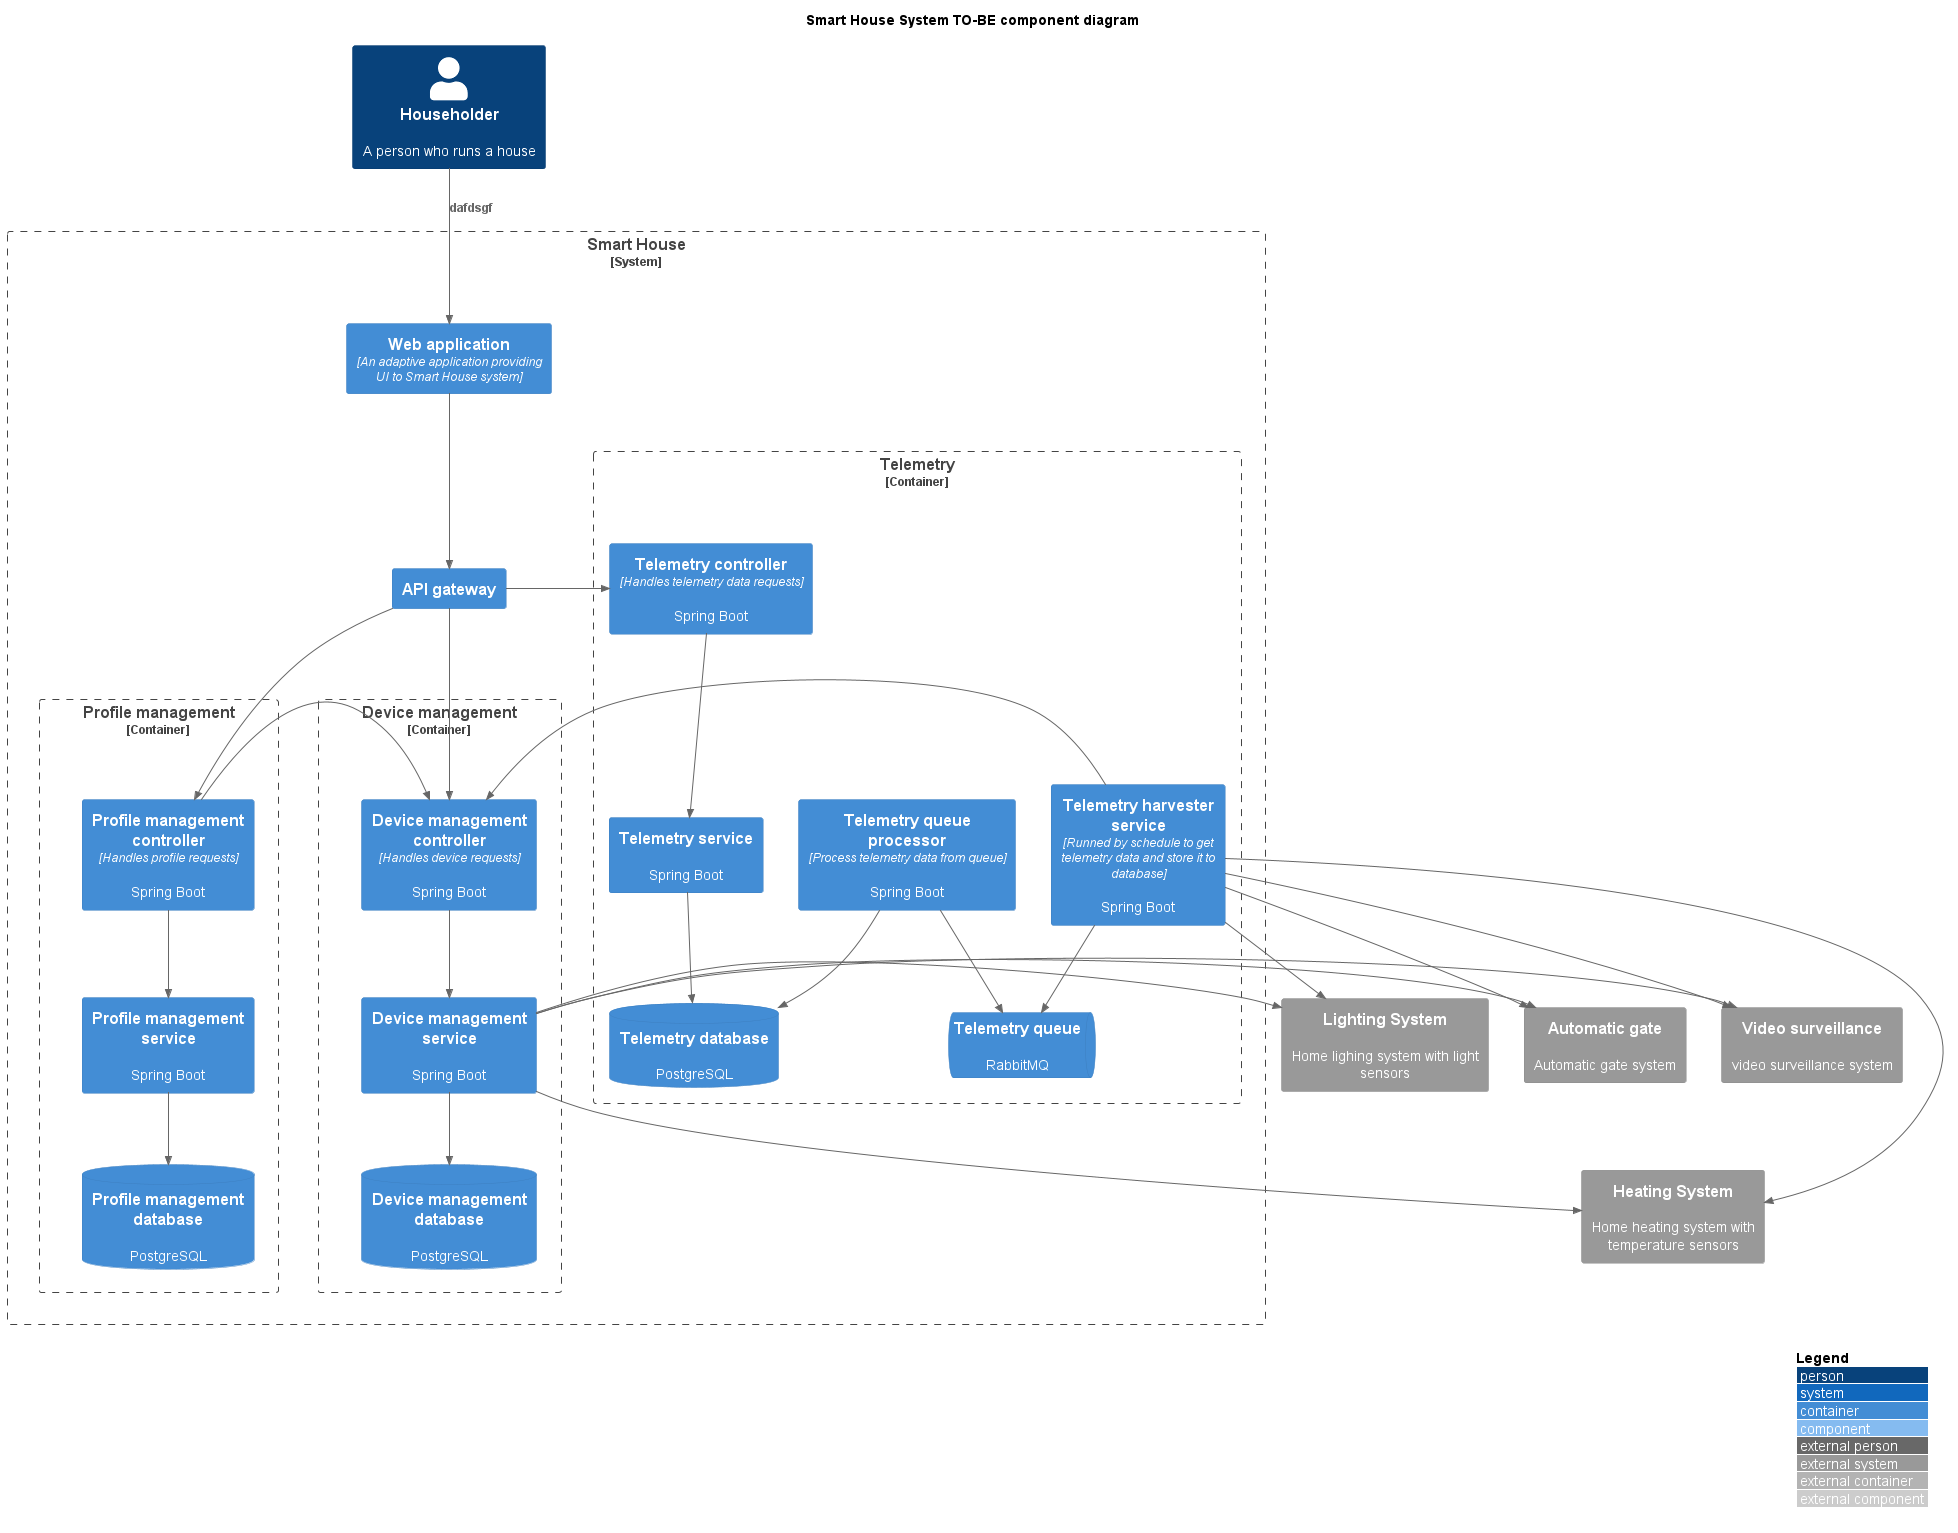

The diagram above was rendered by PlantUML. Its source (embedded in the PNG):
@startuml
!include <C4/C4_Component>

Title Smart House System TO-BE component diagram

LAYOUT_WITH_LEGEND()

Person(householder, "Householder", "A person who runs a house")

System_Boundary(smartHome_b, "Smart House", "A system that controls a house's heating system") {
    Container(web, "Web application", "An adaptive application providing UI to Smart House system")
    Container(gw, "API gateway")
    Container_Boundary(profile, "Profile management") {
        Container(profile_controller, "Profile management controller", "Handles profile requests", "Spring Boot")
        Container(profile_service, "Profile management service", "", "Spring Boot")
        ContainerDb(profile_db, "Profile management database", "", "PostgreSQL")

        Lay_D(profile_controller, profile_service)
        Lay_D(profile_service, profile_db)
    }
    Container_Boundary(device, "Device management") {
        Container(device_controller, "Device management controller", "Handles device requests", "Spring Boot")
        Container(device_service, "Device management service", "", "Spring Boot")
        ContainerDb(device_db, "Device management database", "", "PostgreSQL")

        Lay_D(device_controller, device_service)
        Lay_D(device_service, device_db)
    }
    Container_Boundary(telemetry, "Telemetry") {
        Container(telemetry_controller, "Telemetry controller", "Handles telemetry data requests", "Spring Boot")
        Container(telemetry_service, "Telemetry service", "", "Spring Boot")
        Container(telemetry_harvester, "Telemetry harvester service", "Runned by schedule to get telemetry data and store it to database", "Spring Boot")
        ContainerDb(telemetry_db, "Telemetry database", "", "PostgreSQL")
        ContainerQueue(telemetry_queue, "Telemetry queue", "", "RabbitMQ")
        Container(telemetry_qp, "Telemetry queue processor", "Process telemetry data from queue", "Spring Boot")

        Lay_D(telemetry_controller, telemetry_service)
        Lay_D(telemetry_service, telemetry_db)
        Lay_R(telemetry_service, telemetry_harvester)
    }
}

System_Ext(heater, "Heating System", "Home heating system with temperature sensors")
System_Ext(light, "Lighting System", "Home lighing system with light sensors")
System_Ext(gate, "Automatic gate", "Automatic gate system")
System_Ext(video, "Video surveillance", "video surveillance system")

Lay_R(profile, device)

Rel_D(householder, web, "dafdsgf")
Rel_D(web, gw, "")

Rel_D(gw, profile_controller, "")
Rel_D(profile_controller, profile_service, "")
Rel_D(profile_service, profile_db, "")

Rel_D(gw, device_controller, "")
Rel_D(device_controller, device_service, "")
Rel_D(device_service, device_db, "")
Rel_D(device_service, heater, "")

Rel_R(device_service, light, "")
Rel_R(device_service, gate, "")
Rel_R(device_service, video, "")

Rel_R(gw, telemetry_controller, "")
Rel_D(telemetry_controller, telemetry_service, "")
Rel_D(telemetry_harvester, telemetry_queue, "")
Rel_D(telemetry_qp, telemetry_queue, "")
Rel_D(telemetry_qp, telemetry_db, "")
Rel_D(telemetry_service, telemetry_db, "")
Rel_L(telemetry_harvester, device_controller, "")

'Lay_D(light, gate)
'Lay_D(gate, video)
'Lay_D(video, heater)

Rel_R(telemetry_harvester, light, "")
Rel_R(telemetry_harvester, gate, "")
Rel_R(telemetry_harvester, video, "")
Rel_R(telemetry_harvester, heater, "")

Rel_R(profile_controller, device_controller, "") 

@enduml